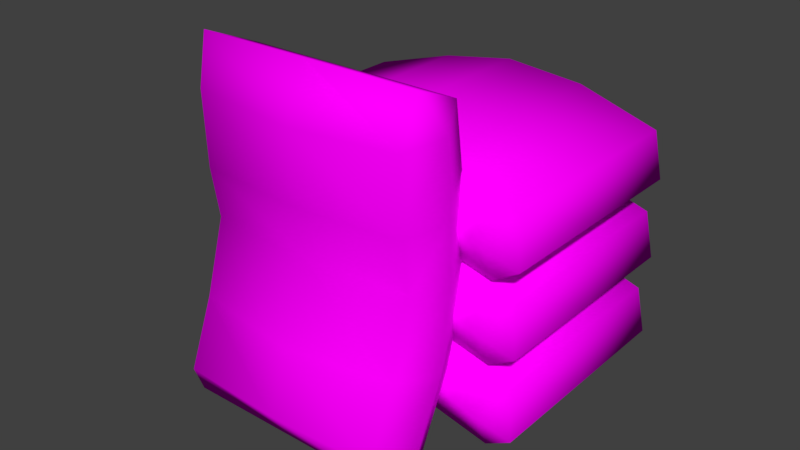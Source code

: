 # Source: Sacas.blend  (saved by Blender 2.79.0; exported with 4.5.12 LTS)
import bpy
from mathutils import Matrix  # noqa: F401  (used for matrix-valued properties, if any)

bpy.ops.wm.read_factory_settings(use_empty=True)
scene = bpy.context.scene
scene.name = 'Scene'

# ---- collections
col_collection_1 = bpy.data.collections.new('Collection 1'); scene.collection.children.link(col_collection_1)

# ---- images (referenced by path relative to the original .blend; pixels are not part of the script)
import os
ASSET_DIR = os.environ.get("B2B_ASSET_DIR", "")  # directory of the original .blend (textures are referenced by path, not embedded)
HERE = os.path.dirname(os.path.abspath(__file__))  # packed textures are extracted next to this script under _unpacked/

def load_image(name, relpath, width, height, colorspace="sRGB"):
    """Load a texture the original file referenced (path relative to the .blend, or extracted next to this script)."""
    p = next((c for c in (os.path.join(HERE, relpath), os.path.join(ASSET_DIR, relpath)) if relpath and os.path.exists(c)), "")
    if p:
        img = bpy.data.images.load(p, check_existing=True)
        img.name = name
    else:  # same state as the original file: an image datablock whose file is absent (Cycles renders it pink)
        img = bpy.data.images.new(name, width, height)
        img.source = "FILE"
        img.filepath = "//" + (relpath or name)
    img.colorspace_settings.name = colorspace
    return img
img_saco_de_cimento_defaultmaterial_albedotransparency_png_001 = load_image('saco de cimento_DefaultMaterial_AlbedoTransparency.png.001', 'saco de cimento_DefaultMaterial_AlbedoTransparency.png', 1024, 1024, 'sRGB')

# ---- materials (node trees are filled in below, after node groups)
mat_saca = bpy.data.materials.new('Saca')
mat_saca.alpha_threshold = 0.0
mat_saca.roughness = 0.5

# ---- material node trees
mat_saca.use_nodes = True; mat_saca.node_tree.nodes.clear()
_N = mat_saca.node_tree.nodes; _L = mat_saca.node_tree.links
n0 = _N.new('ShaderNodeOutputMaterial'); n0.name = 'Material Output'; n0.location = (300, 300)
n1 = _N.new('ShaderNodeBsdfDiffuse'); n1.name = 'Diffuse BSDF'; n1.location = (10, 300)
n2 = _N.new('ShaderNodeMapping'); n2.name = 'Mapping'; n2.location = (-490, 384)
n3 = _N.new('ShaderNodeTexCoord'); n3.name = 'Texture Coordinate'; n3.location = (-690, 367)
n4 = _N.new('ShaderNodeTexImage'); n4.name = 'Image Texture'; n4.location = (-190, 355)
n4.width = 162
n4.image = img_saco_de_cimento_defaultmaterial_albedotransparency_png_001
_L.new(n1.outputs[0], n0.inputs[0])
_L.new(n4.outputs[0], n1.inputs[0])
_L.new(n2.outputs[0], n4.inputs[0])
_L.new(n3.outputs[2], n2.inputs[0])
n0.is_active_output = True

# ---- world
world_world = bpy.data.worlds.new('World'); scene.world = world_world
world_world.color = (0.05088, 0.05088, 0.05088)
world_world.use_sun_shadow = False
world_world.sun_shadow_jitter_overblur = 0.0
world_world.cycles.sampling_method = 'MANUAL'

# ---- meshes
me_saca = bpy.data.meshes.new('Saca')
me_saca.from_pydata([(-0.5261, 0.2625, -0.1596), (-0.5261, -0.2628, -0.1596), (0.2583, 0.2625, -0.241), (0.2583, -0.2628, -0.241), (0.2593, -0.249, -0.1278), (-0.09719, -0.249, -0.001911), (-0.4736, -0.249, -0.03642), (-0.419, -0.249, -0.1914), (-0.1341, -0.249, -0.167), (0.1854, -0.249, -0.2749), (-0.4736, 0.2487, -0.03642), (-0.09719, 0.2487, -0.001911), (0.2593, 0.2487, -0.1278), (0.1854, 0.2487, -0.2749), (-0.1341, 0.2487, -0.167), (-0.419, 0.2487, -0.1914), (-0.5261, -0.0001576, -0.1596), (0.2583, -0.0001573, -0.241), (0.1835, -0.0001574, -0.2887), (-0.1326, -0.0001575, -0.179), (-0.4082, -0.0004287, -0.2093), (-0.4736, -0.0001576, -0.03642), (-0.09719, -0.0001575, -0.001911), (0.2593, -0.0001573, -0.1278), (0.1966, 0.2888, -0.1905), (-0.1305, 0.2888, -0.09187), (-0.4353, 0.2888, -0.1107), (-0.4353, -0.2891, -0.1107), (-0.1305, -0.2891, -0.09187), (0.1966, -0.2891, -0.1905), (0.08328, -0.249, -0.04423), (0.03192, -0.249, -0.2153), (0.08328, 0.2487, -0.04423), (0.03192, 0.2487, -0.2153), (0.08328, -0.0001574, -0.04423), (0.04059, -0.0001574, -0.2478), (0.0455, -0.2891, -0.1186), (0.04549, 0.2888, -0.1186), (-0.272, -0.249, -0.006475), (-0.2507, -0.249, -0.1855), (-0.272, 0.2487, -0.006475), (-0.2507, 0.2487, -0.1855), (-0.272, -0.0001576, -0.006475), (-0.2441, -0.0001576, -0.1974), (-0.2645, -0.2891, -0.09429), (-0.2645, 0.2888, -0.09429)], [(31, 33)], [(29, 9, 3), (26, 15, 0), (23, 17, 2, 12), (20, 16, 0, 15), (17, 18, 13, 2), (35, 19, 14, 33), (43, 20, 15, 41), (16, 21, 10, 0), (42, 22, 11, 40), (34, 23, 12, 32), (2, 13, 24), (37, 33, 14, 25), (45, 41, 15, 26), (1, 7, 27), (44, 39, 8, 28), (36, 31, 9, 29), (30, 4, 23, 34), (38, 5, 22, 42), (1, 6, 21, 16), (39, 7, 20, 43), (31, 8, 19, 35), (3, 9, 18, 17), (7, 1, 16, 20), (4, 3, 17, 23), (30, 36, 29, 4), (38, 44, 28, 5), (1, 27, 6), (40, 45, 26, 10), (32, 37, 25, 11), (2, 24, 12), (10, 26, 0), (4, 29, 3), (12, 24, 37, 32), (5, 28, 36, 30), (9, 31, 35, 18), (5, 30, 34, 22), (28, 8, 31, 36), (24, 13, 33, 37), (22, 34, 32, 11), (18, 35, 33, 13), (11, 25, 45, 40), (6, 27, 44, 38), (8, 39, 43, 19), (6, 38, 42, 21), (27, 7, 39, 44), (25, 14, 41, 45), (21, 42, 40, 10), (19, 43, 41, 14)])
me_saca.polygons.foreach_set('use_smooth', [True] * 48)
_uv = me_saca.uv_layers.new(name='UVMap')
_uv.uv.foreach_set('vector', [0.11, 0.8675, 0.1547, 0.855, 0.1392, 0.9362, 0.7535, 0.1638, 0.7089, 0.1819, 0.7243, 0.06265, 0.4318, 0.9374, 0.4318, 0.9362, 0.1392, 0.9362, 0.1547, 0.9374, 0.4315, 0.194, 0.4318, 0.06265, 0.7243, 0.06265, 0.7089, 0.1819, 0.4318, 0.9362, 0.4318, 0.8529, 0.7089, 0.855, 0.7243, 0.9362, 0.4318, 0.6938, 0.4318, 0.5009, 0.7089, 0.4993, 0.7089, 0.6841, 0.4318, 0.3767, 0.4315, 0.194, 0.7089, 0.1819, 0.7089, 0.3693, 0.4318, 0.06265, 0.4318, 0.1211, 0.1547, 0.1211, 0.1392, 0.06265, 0.4318, 0.3457, 0.4318, 0.5403, 0.1547, 0.5403, 0.1547, 0.3457, 0.4318, 0.7413, 0.4318, 0.9374, 0.1547, 0.9374, 0.1547, 0.7413, 0.7243, 0.9362, 0.7089, 0.855, 0.7535, 0.8675, 0.7535, 0.6992, 0.7089, 0.6841, 0.7089, 0.4993, 0.7535, 0.5032, 0.7535, 0.354, 0.7089, 0.3693, 0.7089, 0.1819, 0.7535, 0.1638, 0.1392, 0.06265, 0.1547, 0.1819, 0.11, 0.1638, 0.11, 0.354, 0.1547, 0.3693, 0.1547, 0.4993, 0.11, 0.5032, 0.11, 0.6992, 0.1547, 0.6841, 0.1547, 0.855, 0.11, 0.8675, 0.7089, 0.7413, 0.7089, 0.9374, 0.4318, 0.9374, 0.4318, 0.7413, 0.7089, 0.3457, 0.7089, 0.5403, 0.4318, 0.5403, 0.4318, 0.3457, 0.7243, 0.06265, 0.7089, 0.1211, 0.4318, 0.1211, 0.4318, 0.06265, 0.1547, 0.3693, 0.1547, 0.1819, 0.4315, 0.194, 0.4318, 0.3767, 0.1547, 0.6841, 0.1547, 0.4993, 0.4318, 0.5009, 0.4318, 0.6938, 0.1392, 0.9362, 0.1547, 0.855, 0.4318, 0.8529, 0.4318, 0.9362, 0.1547, 0.1819, 0.1392, 0.06265, 0.4318, 0.06265, 0.4315, 0.194, 0.7089, 0.9374, 0.7243, 0.9362, 0.4318, 0.9362, 0.4318, 0.9374, 0.7089, 0.7413, 0.7535, 0.6992, 0.7535, 0.8675, 0.7089, 0.9374, 0.7089, 0.3457, 0.7535, 0.354, 0.7535, 0.5032, 0.7089, 0.5403, 0.7243, 0.06265, 0.7535, 0.1638, 0.7089, 0.1211, 0.1547, 0.3457, 0.11, 0.354, 0.11, 0.1638, 0.1547, 0.1211, 0.1547, 0.7413, 0.11, 0.6992, 0.11, 0.5032, 0.1547, 0.5403, 0.1392, 0.9362, 0.11, 0.8675, 0.1547, 0.9374, 0.1547, 0.1211, 0.11, 0.1638, 0.1392, 0.06265, 0.7089, 0.9374, 0.7535, 0.8675, 0.7243, 0.9362, 0.1547, 0.9374, 0.11, 0.8675, 0.11, 0.6992, 0.1547, 0.7413, 0.7089, 0.5403, 0.7535, 0.5032, 0.7535, 0.6992, 0.7089, 0.7413, 0.1547, 0.855, 0.1547, 0.6841, 0.4318, 0.6938, 0.4318, 0.8529, 0.7089, 0.5403, 0.7089, 0.7413, 0.4318, 0.7413, 0.4318, 0.5403, 0.11, 0.5032, 0.1547, 0.4993, 0.1547, 0.6841, 0.11, 0.6992, 0.7535, 0.8675, 0.7089, 0.855, 0.7089, 0.6841, 0.7535, 0.6992, 0.4318, 0.5403, 0.4318, 0.7413, 0.1547, 0.7413, 0.1547, 0.5403, 0.4318, 0.8529, 0.4318, 0.6938, 0.7089, 0.6841, 0.7089, 0.855, 0.1547, 0.5403, 0.11, 0.5032, 0.11, 0.354, 0.1547, 0.3457, 0.7089, 0.1211, 0.7535, 0.1638, 0.7535, 0.354, 0.7089, 0.3457, 0.1547, 0.4993, 0.1547, 0.3693, 0.4318, 0.3767, 0.4318, 0.5009, 0.7089, 0.1211, 0.7089, 0.3457, 0.4318, 0.3457, 0.4318, 0.1211, 0.11, 0.1638, 0.1547, 0.1819, 0.1547, 0.3693, 0.11, 0.354, 0.7535, 0.5032, 0.7089, 0.4993, 0.7089, 0.3693, 0.7535, 0.354, 0.4318, 0.1211, 0.4318, 0.3457, 0.1547, 0.3457, 0.1547, 0.1211, 0.4318, 0.5009, 0.4318, 0.3767, 0.7089, 0.3693, 0.7089, 0.4993])
me_saca.materials.append(mat_saca)
me_saca.use_remesh_preserve_volume = False
me_saca.use_remesh_preserve_attributes = False
me_saca.use_mirror_vertex_groups = False
me_saca.update()

# ---- objects
ob_saca3 = bpy.data.objects.new('Saca3', me_saca)
ob_saca2 = bpy.data.objects.new('Saca2', me_saca)
ob_saca_1 = bpy.data.objects.new('Saca.1', me_saca)
ob_saca = bpy.data.objects.new('Saca', me_saca)

# ---- transforms, parenting, visibility, modifiers, constraints
ob_saca3.location = (0.1061, -0.05937, 0.6395)
ob_saca3.rotation_euler = (-1.352e-07, -0.1412, 0.001626)
ob_saca3.lineart.crease_threshold = 0.0
ob_saca2.location = (0.1061, -0.05937, 0.4525)
ob_saca2.rotation_euler = (-1.352e-07, -0.1412, 0.001626)
ob_saca2.lineart.crease_threshold = 0.0
ob_saca_1.location = (0.1061, -0.05937, 0.263)
ob_saca_1.rotation_euler = (-1.352e-07, -0.1412, 0.001626)
ob_saca_1.lineart.crease_threshold = 0.0
ob_saca.location = (0.0, -0.2887, 0.263)
ob_saca.rotation_euler = (-1.571, 1.571, 0.0)
ob_saca.lineart.crease_threshold = 0.0

# ---- collection membership
col_collection_1.objects.link(ob_saca3)
col_collection_1.objects.link(ob_saca2)
col_collection_1.objects.link(ob_saca_1)
col_collection_1.objects.link(ob_saca)

# ---- scene / render settings (as saved in the file)
scene.frame_start = 1; scene.frame_end = 250; scene.frame_set(1)
scene.render.engine = 'CYCLES'
scene.render.resolution_percentage = 50
scene.render.dither_intensity = 0.0
scene.render.use_border = True
scene.cycles.use_denoising = False
scene.cycles.samples = 128
scene.cycles.sampling_pattern = 'TABULATED_SOBOL'
scene.cycles.use_adaptive_sampling = False
scene.cycles.use_light_tree = False
scene.cycles.blur_glossy = 0.0
scene.cycles.sample_clamp_indirect = 0.0
scene.view_settings.view_transform = 'Standard'
bpy.context.view_layer.update()

# ---- added for rendering (the .blend has no active camera and no usable light): camera, sun
cam_auto = bpy.data.cameras.new('AutoCamera')
cam_auto.lens = 50.0
cam_auto.sensor_width = 36.0
cam_auto.clip_end = 1000.0
ob_auto_camera = bpy.data.objects.new('AutoCamera', cam_auto)
scene.collection.objects.link(ob_auto_camera)
ob_auto_camera.location = (1.33759, -1.78544, 1.42061)
ob_auto_camera.rotation_euler = (1.09748, -7.21219e-08, 0.694738)
scene.camera = ob_auto_camera
light_auto_sun = bpy.data.lights.new('AutoSun', 'SUN')
light_auto_sun.energy = 3.0
light_auto_sun.angle = 0.0523599
ob_auto_sun = bpy.data.objects.new('AutoSun', light_auto_sun)
scene.collection.objects.link(ob_auto_sun)
ob_auto_sun.rotation_euler = (0.872665, 0.174533, 0.523599)
bpy.context.view_layer.update()
